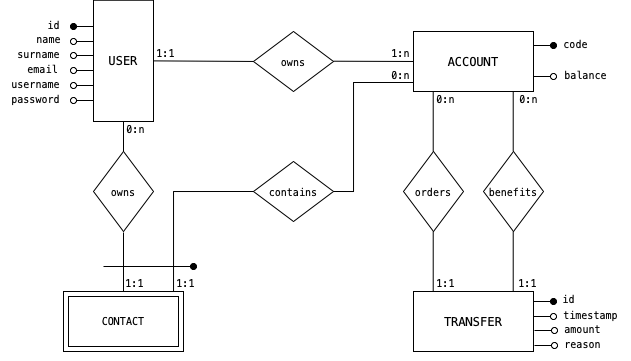

The diagram above was exported from draw.io. Its source (the exported page's mxGraphModel, read from the mxfile embedded in the PNG):
<mxGraphModel dx="983" dy="555" grid="1" gridSize="10" guides="1" tooltips="1" connect="1" arrows="1" fold="1" page="1" pageScale="1" pageWidth="850" pageHeight="1100" math="0" shadow="0" extFonts="Permanent Marker^https://fonts.googleapis.com/css?family=Permanent+Marker">
  <root>
    <mxCell id="0" />
    <mxCell id="1" parent="0" />
    <mxCell id="J4K0qzcq5s_444dGY1VL-2" style="rounded=0;orthogonalLoop=1;jettySize=auto;html=1;exitX=1;exitY=0.5;exitDx=0;exitDy=0;fontFamily=Menlo;fontSource=https%3A%2F%2Ffonts.googleapis.com%2Fcss%3Ffamily%3DMenlo;strokeColor=default;shadow=0;sketch=0;strokeWidth=1;endArrow=none;endFill=0;" edge="1" parent="1" source="J4K0qzcq5s_444dGY1VL-1">
      <mxGeometry relative="1" as="geometry">
        <mxPoint x="360" y="270" as="targetPoint" />
      </mxGeometry>
    </mxCell>
    <mxCell id="J4K0qzcq5s_444dGY1VL-1" value="&lt;font data-font-src=&quot;https://fonts.googleapis.com/css?family=Menlo&quot; face=&quot;Menlo&quot;&gt;USER&lt;/font&gt;&lt;span style=&quot;font-family: Menlo; display: inline&quot;&gt;&lt;/span&gt;" style="rounded=0;whiteSpace=wrap;html=1;" vertex="1" parent="1">
      <mxGeometry x="200" y="208.75" width="60" height="121.25" as="geometry" />
    </mxCell>
    <mxCell id="J4K0qzcq5s_444dGY1VL-3" value="&lt;font style=&quot;font-size: 10px;&quot;&gt;owns&lt;/font&gt;" style="rhombus;whiteSpace=wrap;html=1;fontFamily=Menlo;fontSource=https%3A%2F%2Ffonts.googleapis.com%2Fcss%3Ffamily%3DMenlo;" vertex="1" parent="1">
      <mxGeometry x="360" y="240" width="80" height="60" as="geometry" />
    </mxCell>
    <mxCell id="J4K0qzcq5s_444dGY1VL-4" style="rounded=0;orthogonalLoop=1;jettySize=auto;html=1;exitX=1;exitY=0.5;exitDx=0;exitDy=0;fontFamily=Menlo;fontSource=https%3A%2F%2Ffonts.googleapis.com%2Fcss%3Ffamily%3DMenlo;strokeColor=default;shadow=0;sketch=0;strokeWidth=1;endArrow=none;endFill=0;" edge="1" parent="1">
      <mxGeometry relative="1" as="geometry">
        <mxPoint x="520" y="270" as="targetPoint" />
        <mxPoint x="440" y="269.71" as="sourcePoint" />
      </mxGeometry>
    </mxCell>
    <mxCell id="J4K0qzcq5s_444dGY1VL-30" style="edgeStyle=none;rounded=0;sketch=0;orthogonalLoop=1;jettySize=auto;html=1;shadow=0;fontFamily=Menlo;fontSource=https%3A%2F%2Ffonts.googleapis.com%2Fcss%3Ffamily%3DMenlo;fontSize=10;startArrow=none;startFill=0;endArrow=oval;endFill=1;strokeColor=default;strokeWidth=1;" edge="1" parent="1">
      <mxGeometry relative="1" as="geometry">
        <mxPoint x="660" y="254" as="targetPoint" />
        <mxPoint x="640" y="254" as="sourcePoint" />
      </mxGeometry>
    </mxCell>
    <mxCell id="J4K0qzcq5s_444dGY1VL-5" value="&lt;font data-font-src=&quot;https://fonts.googleapis.com/css?family=Menlo&quot; face=&quot;Menlo&quot;&gt;ACCOUNT&lt;br&gt;&lt;/font&gt;&lt;span style=&quot;font-family: Menlo; display: inline&quot;&gt;&lt;/span&gt;" style="rounded=0;whiteSpace=wrap;html=1;" vertex="1" parent="1">
      <mxGeometry x="520" y="240" width="120" height="60" as="geometry" />
    </mxCell>
    <mxCell id="J4K0qzcq5s_444dGY1VL-35" style="edgeStyle=none;rounded=0;sketch=0;orthogonalLoop=1;jettySize=auto;html=1;shadow=0;fontFamily=Menlo;fontSource=https%3A%2F%2Ffonts.googleapis.com%2Fcss%3Ffamily%3DMenlo;fontSize=10;startArrow=none;startFill=0;endArrow=oval;endFill=1;strokeColor=default;strokeWidth=1;" edge="1" parent="1">
      <mxGeometry relative="1" as="geometry">
        <mxPoint x="660" y="510" as="targetPoint" />
        <mxPoint x="640" y="510" as="sourcePoint" />
      </mxGeometry>
    </mxCell>
    <mxCell id="J4K0qzcq5s_444dGY1VL-37" style="edgeStyle=none;rounded=0;sketch=0;orthogonalLoop=1;jettySize=auto;html=1;shadow=0;fontFamily=Menlo;fontSource=https%3A%2F%2Ffonts.googleapis.com%2Fcss%3Ffamily%3DMenlo;fontSize=10;startArrow=none;startFill=0;endArrow=oval;endFill=0;strokeColor=default;strokeWidth=1;" edge="1" parent="1">
      <mxGeometry relative="1" as="geometry">
        <mxPoint x="660" y="525" as="targetPoint" />
        <mxPoint x="640" y="525" as="sourcePoint" />
      </mxGeometry>
    </mxCell>
    <mxCell id="J4K0qzcq5s_444dGY1VL-6" value="&lt;font data-font-src=&quot;https://fonts.googleapis.com/css?family=Menlo&quot; face=&quot;Menlo&quot;&gt;TRANSFER&lt;br&gt;&lt;/font&gt;&lt;span style=&quot;font-family: Menlo; display: inline&quot;&gt;&lt;/span&gt;" style="rounded=0;whiteSpace=wrap;html=1;" vertex="1" parent="1">
      <mxGeometry x="520" y="500" width="120" height="60" as="geometry" />
    </mxCell>
    <mxCell id="J4K0qzcq5s_444dGY1VL-7" value="&lt;font style=&quot;font-size: 10px;&quot;&gt;orders&lt;/font&gt;" style="rhombus;whiteSpace=wrap;html=1;fontFamily=Menlo;fontSource=https%3A%2F%2Ffonts.googleapis.com%2Fcss%3Ffamily%3DMenlo;direction=east;" vertex="1" parent="1">
      <mxGeometry x="510" y="360" width="60" height="80" as="geometry" />
    </mxCell>
    <mxCell id="J4K0qzcq5s_444dGY1VL-8" value="&lt;font style=&quot;font-size: 10px;&quot;&gt;benefits&lt;/font&gt;" style="rhombus;whiteSpace=wrap;html=1;fontFamily=Menlo;fontSource=https%3A%2F%2Ffonts.googleapis.com%2Fcss%3Ffamily%3DMenlo;direction=east;" vertex="1" parent="1">
      <mxGeometry x="590" y="360" width="60" height="80" as="geometry" />
    </mxCell>
    <mxCell id="J4K0qzcq5s_444dGY1VL-9" style="edgeStyle=none;rounded=0;sketch=0;orthogonalLoop=1;jettySize=auto;html=1;exitX=0.5;exitY=0;exitDx=0;exitDy=0;shadow=0;fontFamily=Menlo;fontSource=https%3A%2F%2Ffonts.googleapis.com%2Fcss%3Ffamily%3DMenlo;fontSize=11;endArrow=none;endFill=0;strokeColor=default;strokeWidth=1;" edge="1" parent="1" source="J4K0qzcq5s_444dGY1VL-8" target="J4K0qzcq5s_444dGY1VL-8">
      <mxGeometry relative="1" as="geometry" />
    </mxCell>
    <mxCell id="J4K0qzcq5s_444dGY1VL-10" style="rounded=0;orthogonalLoop=1;jettySize=auto;html=1;exitX=1;exitY=0.5;exitDx=0;exitDy=0;fontFamily=Menlo;fontSource=https%3A%2F%2Ffonts.googleapis.com%2Fcss%3Ffamily%3DMenlo;strokeColor=default;shadow=0;sketch=0;strokeWidth=1;endArrow=none;endFill=0;" edge="1" parent="1">
      <mxGeometry relative="1" as="geometry">
        <mxPoint x="539.71" y="300.29" as="targetPoint" />
        <mxPoint x="539.71" y="360.00000000000006" as="sourcePoint" />
      </mxGeometry>
    </mxCell>
    <mxCell id="J4K0qzcq5s_444dGY1VL-11" style="rounded=0;orthogonalLoop=1;jettySize=auto;html=1;exitX=1;exitY=0.5;exitDx=0;exitDy=0;fontFamily=Menlo;fontSource=https%3A%2F%2Ffonts.googleapis.com%2Fcss%3Ffamily%3DMenlo;strokeColor=default;shadow=0;sketch=0;strokeWidth=1;endArrow=none;endFill=0;" edge="1" parent="1">
      <mxGeometry relative="1" as="geometry">
        <mxPoint x="619.7100000000003" y="299.99999999999994" as="targetPoint" />
        <mxPoint x="619.7100000000003" y="359.71" as="sourcePoint" />
      </mxGeometry>
    </mxCell>
    <mxCell id="J4K0qzcq5s_444dGY1VL-12" style="rounded=0;orthogonalLoop=1;jettySize=auto;html=1;exitX=1;exitY=0.5;exitDx=0;exitDy=0;fontFamily=Menlo;fontSource=https%3A%2F%2Ffonts.googleapis.com%2Fcss%3Ffamily%3DMenlo;strokeColor=default;shadow=0;sketch=0;strokeWidth=1;endArrow=none;endFill=0;" edge="1" parent="1">
      <mxGeometry relative="1" as="geometry">
        <mxPoint x="539.7100000000003" y="439.99999999999994" as="targetPoint" />
        <mxPoint x="539.7100000000003" y="499.71" as="sourcePoint" />
      </mxGeometry>
    </mxCell>
    <mxCell id="J4K0qzcq5s_444dGY1VL-13" style="rounded=0;orthogonalLoop=1;jettySize=auto;html=1;exitX=1;exitY=0.5;exitDx=0;exitDy=0;fontFamily=Menlo;fontSource=https%3A%2F%2Ffonts.googleapis.com%2Fcss%3Ffamily%3DMenlo;strokeColor=default;shadow=0;sketch=0;strokeWidth=1;endArrow=none;endFill=0;" edge="1" parent="1">
      <mxGeometry relative="1" as="geometry">
        <mxPoint x="619.7100000000003" y="439.99999999999994" as="targetPoint" />
        <mxPoint x="619.7100000000003" y="499.71" as="sourcePoint" />
      </mxGeometry>
    </mxCell>
    <mxCell id="J4K0qzcq5s_444dGY1VL-17" value="id" style="text;html=1;align=center;verticalAlign=middle;resizable=0;points=[];autosize=1;strokeColor=none;fillColor=none;fontSize=10;fontFamily=Menlo;" vertex="1" parent="1">
      <mxGeometry x="140" y="219" width="40" height="30" as="geometry" />
    </mxCell>
    <mxCell id="J4K0qzcq5s_444dGY1VL-18" style="edgeStyle=none;rounded=0;sketch=0;orthogonalLoop=1;jettySize=auto;html=1;shadow=0;fontFamily=Menlo;fontSource=https%3A%2F%2Ffonts.googleapis.com%2Fcss%3Ffamily%3DMenlo;fontSize=10;startArrow=none;startFill=0;endArrow=oval;endFill=0;strokeColor=default;strokeWidth=1;" edge="1" parent="1">
      <mxGeometry relative="1" as="geometry">
        <mxPoint x="180" y="250" as="targetPoint" />
        <mxPoint x="200" y="250" as="sourcePoint" />
      </mxGeometry>
    </mxCell>
    <mxCell id="J4K0qzcq5s_444dGY1VL-19" value="name&lt;br&gt;" style="text;html=1;align=center;verticalAlign=middle;resizable=0;points=[];autosize=1;strokeColor=none;fillColor=none;fontSize=10;fontFamily=Menlo;" vertex="1" parent="1">
      <mxGeometry x="130" y="232.5" width="50" height="30" as="geometry" />
    </mxCell>
    <mxCell id="J4K0qzcq5s_444dGY1VL-20" value="surname" style="text;html=1;align=center;verticalAlign=middle;resizable=0;points=[];autosize=1;strokeColor=none;fillColor=none;fontSize=10;fontFamily=Menlo;" vertex="1" parent="1">
      <mxGeometry x="110" y="247.5" width="70" height="30" as="geometry" />
    </mxCell>
    <mxCell id="J4K0qzcq5s_444dGY1VL-21" style="edgeStyle=none;rounded=0;sketch=0;orthogonalLoop=1;jettySize=auto;html=1;shadow=0;fontFamily=Menlo;fontSource=https%3A%2F%2Ffonts.googleapis.com%2Fcss%3Ffamily%3DMenlo;fontSize=10;startArrow=none;startFill=0;endArrow=oval;endFill=0;strokeColor=default;strokeWidth=1;" edge="1" parent="1">
      <mxGeometry relative="1" as="geometry">
        <mxPoint x="180" y="264" as="targetPoint" />
        <mxPoint x="200" y="264" as="sourcePoint" />
      </mxGeometry>
    </mxCell>
    <mxCell id="J4K0qzcq5s_444dGY1VL-22" value="email" style="text;html=1;align=center;verticalAlign=middle;resizable=0;points=[];autosize=1;strokeColor=none;fillColor=none;fontSize=10;fontFamily=Menlo;" vertex="1" parent="1">
      <mxGeometry x="124" y="262.5" width="50" height="30" as="geometry" />
    </mxCell>
    <mxCell id="J4K0qzcq5s_444dGY1VL-23" style="edgeStyle=none;rounded=0;sketch=0;orthogonalLoop=1;jettySize=auto;html=1;shadow=0;fontFamily=Menlo;fontSource=https%3A%2F%2Ffonts.googleapis.com%2Fcss%3Ffamily%3DMenlo;fontSize=10;startArrow=none;startFill=0;endArrow=oval;endFill=0;strokeColor=default;strokeWidth=1;" edge="1" parent="1">
      <mxGeometry relative="1" as="geometry">
        <mxPoint x="180" y="279" as="targetPoint" />
        <mxPoint x="200" y="279" as="sourcePoint" />
      </mxGeometry>
    </mxCell>
    <mxCell id="J4K0qzcq5s_444dGY1VL-24" value="username" style="text;html=1;align=center;verticalAlign=middle;resizable=0;points=[];autosize=1;strokeColor=none;fillColor=none;fontSize=10;fontFamily=Menlo;" vertex="1" parent="1">
      <mxGeometry x="107" y="277.5" width="70" height="30" as="geometry" />
    </mxCell>
    <mxCell id="J4K0qzcq5s_444dGY1VL-25" style="edgeStyle=none;rounded=0;sketch=0;orthogonalLoop=1;jettySize=auto;html=1;shadow=0;fontFamily=Menlo;fontSource=https%3A%2F%2Ffonts.googleapis.com%2Fcss%3Ffamily%3DMenlo;fontSize=10;startArrow=none;startFill=0;endArrow=oval;endFill=0;strokeColor=default;strokeWidth=1;" edge="1" parent="1">
      <mxGeometry relative="1" as="geometry">
        <mxPoint x="180" y="294" as="targetPoint" />
        <mxPoint x="200" y="294" as="sourcePoint" />
      </mxGeometry>
    </mxCell>
    <mxCell id="J4K0qzcq5s_444dGY1VL-27" value="password" style="text;html=1;align=center;verticalAlign=middle;resizable=0;points=[];autosize=1;strokeColor=none;fillColor=none;fontSize=10;fontFamily=Menlo;" vertex="1" parent="1">
      <mxGeometry x="107" y="293" width="70" height="30" as="geometry" />
    </mxCell>
    <mxCell id="J4K0qzcq5s_444dGY1VL-28" style="edgeStyle=none;rounded=0;sketch=0;orthogonalLoop=1;jettySize=auto;html=1;shadow=0;fontFamily=Menlo;fontSource=https%3A%2F%2Ffonts.googleapis.com%2Fcss%3Ffamily%3DMenlo;fontSize=10;startArrow=none;startFill=0;endArrow=oval;endFill=1;strokeColor=default;strokeWidth=1;" edge="1" parent="1">
      <mxGeometry relative="1" as="geometry">
        <mxPoint x="180" y="235" as="targetPoint" />
        <mxPoint x="200" y="235" as="sourcePoint" />
      </mxGeometry>
    </mxCell>
    <mxCell id="J4K0qzcq5s_444dGY1VL-29" style="edgeStyle=none;rounded=0;sketch=0;orthogonalLoop=1;jettySize=auto;html=1;shadow=0;fontFamily=Menlo;fontSource=https%3A%2F%2Ffonts.googleapis.com%2Fcss%3Ffamily%3DMenlo;fontSize=10;startArrow=none;startFill=0;endArrow=oval;endFill=0;strokeColor=default;strokeWidth=1;" edge="1" parent="1">
      <mxGeometry relative="1" as="geometry">
        <mxPoint x="180" y="309" as="targetPoint" />
        <mxPoint x="200" y="309" as="sourcePoint" />
      </mxGeometry>
    </mxCell>
    <mxCell id="J4K0qzcq5s_444dGY1VL-31" style="edgeStyle=none;rounded=0;sketch=0;orthogonalLoop=1;jettySize=auto;html=1;shadow=0;fontFamily=Menlo;fontSource=https%3A%2F%2Ffonts.googleapis.com%2Fcss%3Ffamily%3DMenlo;fontSize=10;startArrow=none;startFill=0;endArrow=oval;endFill=0;strokeColor=default;strokeWidth=1;" edge="1" parent="1">
      <mxGeometry relative="1" as="geometry">
        <mxPoint x="660" y="285" as="targetPoint" />
        <mxPoint x="640" y="285" as="sourcePoint" />
      </mxGeometry>
    </mxCell>
    <mxCell id="J4K0qzcq5s_444dGY1VL-32" value="code" style="text;html=1;align=center;verticalAlign=middle;resizable=0;points=[];autosize=1;strokeColor=none;fillColor=none;fontSize=10;fontFamily=Menlo;" vertex="1" parent="1">
      <mxGeometry x="657" y="238" width="50" height="30" as="geometry" />
    </mxCell>
    <mxCell id="J4K0qzcq5s_444dGY1VL-33" value="balance" style="text;html=1;align=center;verticalAlign=middle;resizable=0;points=[];autosize=1;strokeColor=none;fillColor=none;fontSize=10;fontFamily=Menlo;" vertex="1" parent="1">
      <mxGeometry x="657" y="269" width="70" height="30" as="geometry" />
    </mxCell>
    <mxCell id="J4K0qzcq5s_444dGY1VL-36" value="id" style="text;html=1;align=center;verticalAlign=middle;resizable=0;points=[];autosize=1;strokeColor=none;fillColor=none;fontSize=10;fontFamily=Menlo;" vertex="1" parent="1">
      <mxGeometry x="655" y="493" width="40" height="30" as="geometry" />
    </mxCell>
    <mxCell id="J4K0qzcq5s_444dGY1VL-38" value="timestamp" style="text;html=1;align=center;verticalAlign=middle;resizable=0;points=[];autosize=1;strokeColor=none;fillColor=none;fontSize=10;fontFamily=Menlo;" vertex="1" parent="1">
      <mxGeometry x="657" y="509" width="80" height="30" as="geometry" />
    </mxCell>
    <mxCell id="J4K0qzcq5s_444dGY1VL-39" style="edgeStyle=none;rounded=0;sketch=0;orthogonalLoop=1;jettySize=auto;html=1;shadow=0;fontFamily=Menlo;fontSource=https%3A%2F%2Ffonts.googleapis.com%2Fcss%3Ffamily%3DMenlo;fontSize=10;startArrow=none;startFill=0;endArrow=oval;endFill=0;strokeColor=default;strokeWidth=1;" edge="1" parent="1">
      <mxGeometry relative="1" as="geometry">
        <mxPoint x="661" y="539" as="targetPoint" />
        <mxPoint x="641" y="539" as="sourcePoint" />
      </mxGeometry>
    </mxCell>
    <mxCell id="J4K0qzcq5s_444dGY1VL-40" value="amount" style="text;html=1;align=center;verticalAlign=middle;resizable=0;points=[];autosize=1;strokeColor=none;fillColor=none;fontSize=10;fontFamily=Menlo;" vertex="1" parent="1">
      <mxGeometry x="659" y="523" width="60" height="30" as="geometry" />
    </mxCell>
    <mxCell id="J4K0qzcq5s_444dGY1VL-41" style="edgeStyle=none;rounded=0;sketch=0;orthogonalLoop=1;jettySize=auto;html=1;shadow=0;fontFamily=Menlo;fontSource=https%3A%2F%2Ffonts.googleapis.com%2Fcss%3Ffamily%3DMenlo;fontSize=10;startArrow=none;startFill=0;endArrow=oval;endFill=0;strokeColor=default;strokeWidth=1;" edge="1" parent="1">
      <mxGeometry relative="1" as="geometry">
        <mxPoint x="660.9999999999998" y="554" as="targetPoint" />
        <mxPoint x="640.9999999999998" y="554" as="sourcePoint" />
      </mxGeometry>
    </mxCell>
    <mxCell id="J4K0qzcq5s_444dGY1VL-42" value="reason" style="text;html=1;align=center;verticalAlign=middle;resizable=0;points=[];autosize=1;strokeColor=none;fillColor=none;fontSize=10;fontFamily=Menlo;" vertex="1" parent="1">
      <mxGeometry x="659" y="538" width="60" height="30" as="geometry" />
    </mxCell>
    <mxCell id="J4K0qzcq5s_444dGY1VL-43" value="1:1" style="text;html=1;align=center;verticalAlign=middle;resizable=0;points=[];autosize=1;strokeColor=none;fillColor=none;fontSize=10;fontFamily=Menlo;" vertex="1" parent="1">
      <mxGeometry x="252" y="246.5" width="40" height="30" as="geometry" />
    </mxCell>
    <mxCell id="J4K0qzcq5s_444dGY1VL-44" value="1:n" style="text;html=1;align=center;verticalAlign=middle;resizable=0;points=[];autosize=1;strokeColor=none;fillColor=none;fontSize=10;fontFamily=Menlo;" vertex="1" parent="1">
      <mxGeometry x="487" y="246.5" width="40" height="30" as="geometry" />
    </mxCell>
    <mxCell id="J4K0qzcq5s_444dGY1VL-45" value="0:n" style="text;html=1;align=center;verticalAlign=middle;resizable=0;points=[];autosize=1;strokeColor=none;fillColor=none;fontSize=10;fontFamily=Menlo;" vertex="1" parent="1">
      <mxGeometry x="532" y="292.5" width="40" height="30" as="geometry" />
    </mxCell>
    <mxCell id="J4K0qzcq5s_444dGY1VL-46" value="0:n" style="text;html=1;align=center;verticalAlign=middle;resizable=0;points=[];autosize=1;strokeColor=none;fillColor=none;fontSize=10;fontFamily=Menlo;" vertex="1" parent="1">
      <mxGeometry x="615" y="293" width="40" height="30" as="geometry" />
    </mxCell>
    <mxCell id="J4K0qzcq5s_444dGY1VL-47" value="1:1" style="text;html=1;align=center;verticalAlign=middle;resizable=0;points=[];autosize=1;strokeColor=none;fillColor=none;fontSize=10;fontFamily=Menlo;" vertex="1" parent="1">
      <mxGeometry x="532" y="477" width="40" height="30" as="geometry" />
    </mxCell>
    <mxCell id="J4K0qzcq5s_444dGY1VL-48" value="1:1" style="text;html=1;align=center;verticalAlign=middle;resizable=0;points=[];autosize=1;strokeColor=none;fillColor=none;fontSize=10;fontFamily=Menlo;" vertex="1" parent="1">
      <mxGeometry x="614" y="477" width="40" height="30" as="geometry" />
    </mxCell>
    <mxCell id="J4K0qzcq5s_444dGY1VL-49" value="" style="rounded=0;whiteSpace=wrap;html=1;fontFamily=Menlo;fontSource=https%3A%2F%2Ffonts.googleapis.com%2Fcss%3Ffamily%3DMenlo;fontSize=10;" vertex="1" parent="1">
      <mxGeometry x="170" y="500" width="120" height="60" as="geometry" />
    </mxCell>
    <mxCell id="J4K0qzcq5s_444dGY1VL-50" value="CONTACT" style="rounded=0;whiteSpace=wrap;html=1;fontFamily=Menlo;fontSource=https%3A%2F%2Ffonts.googleapis.com%2Fcss%3Ffamily%3DMenlo;fontSize=10;" vertex="1" parent="1">
      <mxGeometry x="175" y="505" width="110" height="50" as="geometry" />
    </mxCell>
    <mxCell id="J4K0qzcq5s_444dGY1VL-51" value="&lt;font style=&quot;font-size: 10px;&quot;&gt;owns&lt;/font&gt;" style="rhombus;whiteSpace=wrap;html=1;fontFamily=Menlo;fontSource=https%3A%2F%2Ffonts.googleapis.com%2Fcss%3Ffamily%3DMenlo;direction=south;" vertex="1" parent="1">
      <mxGeometry x="200" y="360" width="60" height="80" as="geometry" />
    </mxCell>
    <mxCell id="J4K0qzcq5s_444dGY1VL-52" value="&lt;font style=&quot;font-size: 10px;&quot;&gt;contains&lt;/font&gt;" style="rhombus;whiteSpace=wrap;html=1;fontFamily=Menlo;fontSource=https%3A%2F%2Ffonts.googleapis.com%2Fcss%3Ffamily%3DMenlo;direction=west;" vertex="1" parent="1">
      <mxGeometry x="360" y="370" width="80" height="60" as="geometry" />
    </mxCell>
    <mxCell id="J4K0qzcq5s_444dGY1VL-53" style="rounded=0;orthogonalLoop=1;jettySize=auto;html=1;exitX=1;exitY=0.5;exitDx=0;exitDy=0;fontFamily=Menlo;fontSource=https%3A%2F%2Ffonts.googleapis.com%2Fcss%3Ffamily%3DMenlo;strokeColor=default;shadow=0;sketch=0;strokeWidth=1;endArrow=none;endFill=0;" edge="1" parent="1" target="J4K0qzcq5s_444dGY1VL-51">
      <mxGeometry relative="1" as="geometry">
        <mxPoint x="330" y="330.63" as="targetPoint" />
        <mxPoint x="230" y="330.005" as="sourcePoint" />
      </mxGeometry>
    </mxCell>
    <mxCell id="J4K0qzcq5s_444dGY1VL-54" style="rounded=0;orthogonalLoop=1;jettySize=auto;html=1;fontFamily=Menlo;fontSource=https%3A%2F%2Ffonts.googleapis.com%2Fcss%3Ffamily%3DMenlo;strokeColor=default;shadow=0;sketch=0;strokeWidth=1;endArrow=none;endFill=0;entryX=0.5;entryY=0;entryDx=0;entryDy=0;" edge="1" parent="1" target="J4K0qzcq5s_444dGY1VL-49">
      <mxGeometry relative="1" as="geometry">
        <mxPoint x="322" y="440.63" as="targetPoint" />
        <mxPoint x="230" y="441" as="sourcePoint" />
      </mxGeometry>
    </mxCell>
    <mxCell id="J4K0qzcq5s_444dGY1VL-55" value="" style="endArrow=none;html=1;rounded=0;shadow=0;sketch=0;fontFamily=Menlo;fontSource=https%3A%2F%2Ffonts.googleapis.com%2Fcss%3Ffamily%3DMenlo;fontSize=10;strokeColor=default;strokeWidth=1;edgeStyle=orthogonalEdgeStyle;entryX=1;entryY=0.5;entryDx=0;entryDy=0;exitX=0.75;exitY=0;exitDx=0;exitDy=0;" edge="1" parent="1" source="J4K0qzcq5s_444dGY1VL-49" target="J4K0qzcq5s_444dGY1VL-52">
      <mxGeometry width="50" height="50" relative="1" as="geometry">
        <mxPoint x="280" y="470" as="sourcePoint" />
        <mxPoint x="330" y="420" as="targetPoint" />
        <Array as="points">
          <mxPoint x="280" y="500" />
          <mxPoint x="280" y="400" />
        </Array>
      </mxGeometry>
    </mxCell>
    <mxCell id="J4K0qzcq5s_444dGY1VL-57" value="" style="endArrow=none;html=1;rounded=0;shadow=0;sketch=0;fontFamily=Menlo;fontSource=https%3A%2F%2Ffonts.googleapis.com%2Fcss%3Ffamily%3DMenlo;fontSize=10;strokeColor=default;strokeWidth=1;edgeStyle=orthogonalEdgeStyle;entryX=0;entryY=0.5;entryDx=0;entryDy=0;" edge="1" parent="1" target="J4K0qzcq5s_444dGY1VL-52">
      <mxGeometry width="50" height="50" relative="1" as="geometry">
        <mxPoint x="520" y="291" as="sourcePoint" />
        <mxPoint x="400" y="360" as="targetPoint" />
        <Array as="points">
          <mxPoint x="460" y="291" />
          <mxPoint x="460" y="400" />
        </Array>
      </mxGeometry>
    </mxCell>
    <mxCell id="J4K0qzcq5s_444dGY1VL-58" value="" style="endArrow=oval;html=1;rounded=0;shadow=0;sketch=0;fontFamily=Menlo;fontSource=https%3A%2F%2Ffonts.googleapis.com%2Fcss%3Ffamily%3DMenlo;fontSize=10;strokeColor=default;strokeWidth=1;endFill=1;" edge="1" parent="1">
      <mxGeometry width="50" height="50" relative="1" as="geometry">
        <mxPoint x="210" y="475" as="sourcePoint" />
        <mxPoint x="300" y="475" as="targetPoint" />
      </mxGeometry>
    </mxCell>
    <mxCell id="J4K0qzcq5s_444dGY1VL-59" value="1:1" style="text;html=1;align=center;verticalAlign=middle;resizable=0;points=[];autosize=1;strokeColor=none;fillColor=none;fontSize=10;fontFamily=Menlo;" vertex="1" parent="1">
      <mxGeometry x="221" y="477" width="40" height="30" as="geometry" />
    </mxCell>
    <mxCell id="J4K0qzcq5s_444dGY1VL-60" value="1:1" style="text;html=1;align=center;verticalAlign=middle;resizable=0;points=[];autosize=1;strokeColor=none;fillColor=none;fontSize=10;fontFamily=Menlo;" vertex="1" parent="1">
      <mxGeometry x="272" y="477" width="40" height="30" as="geometry" />
    </mxCell>
    <mxCell id="J4K0qzcq5s_444dGY1VL-61" value="0:n" style="text;html=1;align=center;verticalAlign=middle;resizable=0;points=[];autosize=1;strokeColor=none;fillColor=none;fontSize=10;fontFamily=Menlo;" vertex="1" parent="1">
      <mxGeometry x="222" y="323" width="40" height="30" as="geometry" />
    </mxCell>
    <mxCell id="J4K0qzcq5s_444dGY1VL-62" value="0:n" style="text;html=1;align=center;verticalAlign=middle;resizable=0;points=[];autosize=1;strokeColor=none;fillColor=none;fontSize=10;fontFamily=Menlo;" vertex="1" parent="1">
      <mxGeometry x="487" y="269" width="40" height="30" as="geometry" />
    </mxCell>
  </root>
</mxGraphModel>